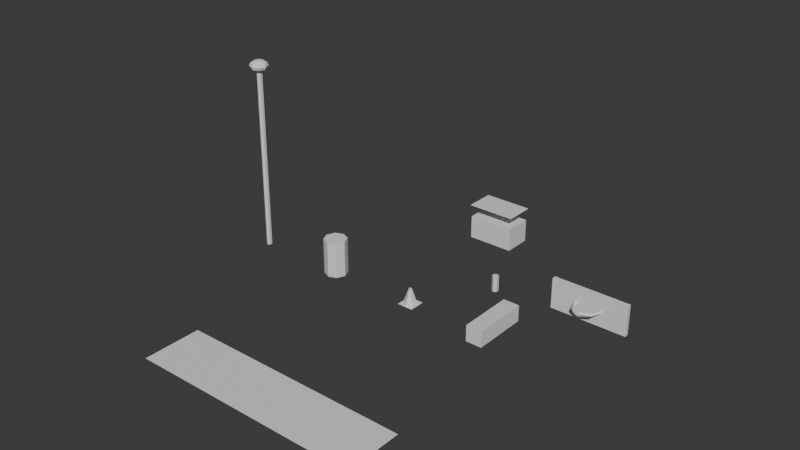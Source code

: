 # Source: MG_PS2_StreetProps.blend  (saved by Blender 5.0.118; exported with 4.5.12 LTS)
import bpy
from mathutils import Matrix  # noqa: F401  (used for matrix-valued properties, if any)

bpy.ops.wm.read_factory_settings(use_empty=True)
scene = bpy.context.scene
scene.name = 'Scene'

# ---- collections
col_collection = bpy.data.collections.new('Collection'); scene.collection.children.link(col_collection)

# ---- materials (node trees are filled in below, after node groups)
mat_ps2_orange = bpy.data.materials.new('PS2_Orange')
mat_ps2_orange.diffuse_color = (1.0, 0.4, 0.0, 1.0)
mat_ps2_concrete = bpy.data.materials.new('PS2_Concrete')
mat_ps2_concrete.diffuse_color = (0.45, 0.45, 0.45, 1.0)
mat_ps2_rustred = bpy.data.materials.new('PS2_RustRed')
mat_ps2_rustred.diffuse_color = (0.5, 0.15, 0.1, 1.0)
mat_ps2_dumpgreen = bpy.data.materials.new('PS2_DumpGreen')
mat_ps2_dumpgreen.diffuse_color = (0.15, 0.35, 0.15, 1.0)
mat_ps2_black = bpy.data.materials.new('PS2_Black')
mat_ps2_black.diffuse_color = (0.05, 0.05, 0.05, 1.0)
mat_ps2_neonpink = bpy.data.materials.new('PS2_NeonPink')
mat_ps2_neonpink.diffuse_color = (1.0, 0.2, 0.6, 1.0)
mat_ps2_darkmetal = bpy.data.materials.new('PS2_DarkMetal')
mat_ps2_darkmetal.diffuse_color = (0.15, 0.15, 0.15, 1.0)
mat_ps2_lampglow = bpy.data.materials.new('PS2_LampGlow')
mat_ps2_lampglow.diffuse_color = (1.0, 0.95, 0.7, 1.0)
mat_ps2_nosblue = bpy.data.materials.new('PS2_NOSBlue')
mat_ps2_nosblue.diffuse_color = (0.1, 0.4, 0.9, 1.0)
mat_ps2_checker = bpy.data.materials.new('PS2_Checker')
mat_ps2_checker.diffuse_color = (0.9, 0.9, 0.9, 1.0)

# ---- material node trees
mat_ps2_orange.use_nodes = True; mat_ps2_orange.node_tree.nodes.clear()
_N = mat_ps2_orange.node_tree.nodes; _L = mat_ps2_orange.node_tree.links
n0 = _N.new('ShaderNodeBsdfPrincipled'); n0.name = 'Principled BSDF'; n0.location = (-200, 100)
n1 = _N.new('ShaderNodeOutputMaterial'); n1.name = 'Material Output'; n1.location = (200, 100)
_L.new(n0.outputs[0], n1.inputs[0])
n1.is_active_output = True
mat_ps2_concrete.use_nodes = True; mat_ps2_concrete.node_tree.nodes.clear()
_N = mat_ps2_concrete.node_tree.nodes; _L = mat_ps2_concrete.node_tree.links
n0 = _N.new('ShaderNodeBsdfPrincipled'); n0.name = 'Principled BSDF'; n0.location = (-200, 100)
n1 = _N.new('ShaderNodeOutputMaterial'); n1.name = 'Material Output'; n1.location = (200, 100)
_L.new(n0.outputs[0], n1.inputs[0])
n1.is_active_output = True
mat_ps2_rustred.use_nodes = True; mat_ps2_rustred.node_tree.nodes.clear()
_N = mat_ps2_rustred.node_tree.nodes; _L = mat_ps2_rustred.node_tree.links
n0 = _N.new('ShaderNodeBsdfPrincipled'); n0.name = 'Principled BSDF'; n0.location = (-200, 100)
n1 = _N.new('ShaderNodeOutputMaterial'); n1.name = 'Material Output'; n1.location = (200, 100)
_L.new(n0.outputs[0], n1.inputs[0])
n1.is_active_output = True
mat_ps2_dumpgreen.use_nodes = True; mat_ps2_dumpgreen.node_tree.nodes.clear()
_N = mat_ps2_dumpgreen.node_tree.nodes; _L = mat_ps2_dumpgreen.node_tree.links
n0 = _N.new('ShaderNodeBsdfPrincipled'); n0.name = 'Principled BSDF'; n0.location = (-200, 100)
n1 = _N.new('ShaderNodeOutputMaterial'); n1.name = 'Material Output'; n1.location = (200, 100)
_L.new(n0.outputs[0], n1.inputs[0])
n1.is_active_output = True
mat_ps2_black.use_nodes = True; mat_ps2_black.node_tree.nodes.clear()
_N = mat_ps2_black.node_tree.nodes; _L = mat_ps2_black.node_tree.links
n0 = _N.new('ShaderNodeBsdfPrincipled'); n0.name = 'Principled BSDF'; n0.location = (-200, 100)
n1 = _N.new('ShaderNodeOutputMaterial'); n1.name = 'Material Output'; n1.location = (200, 100)
_L.new(n0.outputs[0], n1.inputs[0])
n1.is_active_output = True
mat_ps2_neonpink.use_nodes = True; mat_ps2_neonpink.node_tree.nodes.clear()
_N = mat_ps2_neonpink.node_tree.nodes; _L = mat_ps2_neonpink.node_tree.links
n0 = _N.new('ShaderNodeBsdfPrincipled'); n0.name = 'Principled BSDF'; n0.location = (-200, 100)
n1 = _N.new('ShaderNodeOutputMaterial'); n1.name = 'Material Output'; n1.location = (200, 100)
_L.new(n0.outputs[0], n1.inputs[0])
n1.is_active_output = True
mat_ps2_darkmetal.use_nodes = True; mat_ps2_darkmetal.node_tree.nodes.clear()
_N = mat_ps2_darkmetal.node_tree.nodes; _L = mat_ps2_darkmetal.node_tree.links
n0 = _N.new('ShaderNodeBsdfPrincipled'); n0.name = 'Principled BSDF'; n0.location = (-200, 100)
n1 = _N.new('ShaderNodeOutputMaterial'); n1.name = 'Material Output'; n1.location = (200, 100)
_L.new(n0.outputs[0], n1.inputs[0])
n1.is_active_output = True
mat_ps2_lampglow.use_nodes = True; mat_ps2_lampglow.node_tree.nodes.clear()
_N = mat_ps2_lampglow.node_tree.nodes; _L = mat_ps2_lampglow.node_tree.links
n0 = _N.new('ShaderNodeBsdfPrincipled'); n0.name = 'Principled BSDF'; n0.location = (-200, 100)
n1 = _N.new('ShaderNodeOutputMaterial'); n1.name = 'Material Output'; n1.location = (200, 100)
_L.new(n0.outputs[0], n1.inputs[0])
n1.is_active_output = True
mat_ps2_nosblue.use_nodes = True; mat_ps2_nosblue.node_tree.nodes.clear()
_N = mat_ps2_nosblue.node_tree.nodes; _L = mat_ps2_nosblue.node_tree.links
n0 = _N.new('ShaderNodeBsdfPrincipled'); n0.name = 'Principled BSDF'; n0.location = (-200, 100)
n1 = _N.new('ShaderNodeOutputMaterial'); n1.name = 'Material Output'; n1.location = (200, 100)
_L.new(n0.outputs[0], n1.inputs[0])
n1.is_active_output = True
mat_ps2_checker.use_nodes = True; mat_ps2_checker.node_tree.nodes.clear()
_N = mat_ps2_checker.node_tree.nodes; _L = mat_ps2_checker.node_tree.links
n0 = _N.new('ShaderNodeBsdfPrincipled'); n0.name = 'Principled BSDF'; n0.location = (-200, 100)
n1 = _N.new('ShaderNodeOutputMaterial'); n1.name = 'Material Output'; n1.location = (200, 100)
_L.new(n0.outputs[0], n1.inputs[0])
n1.is_active_output = True

# ---- world
world_world = bpy.data.worlds.new('World'); scene.world = world_world
world_world.use_nodes = True; world_world.node_tree.nodes.clear()
_N = world_world.node_tree.nodes; _L = world_world.node_tree.links
n0 = _N.new('ShaderNodeOutputWorld'); n0.name = 'World Output'; n0.location = (200, 100)
n1 = _N.new('ShaderNodeBackground'); n1.name = 'Background'; n1.location = (-200, 100)
n1.inputs[0].default_value = (0.05088, 0.05088, 0.05088, 1.0)
_L.new(n1.outputs[0], n0.inputs[0])
n0.is_active_output = True
world_world.color = (0.05088, 0.05088, 0.05088)
world_world.sun_shadow_jitter_overblur = 0.0

# ---- meshes
me_cone_001 = bpy.data.meshes.new('Cone.001')
me_cone_001.from_pydata([(0.0, 0.15, -0.175), (0.0, 0.03, 0.175), (0.1299, 0.075, -0.175), (0.02598, 0.015, 0.175), (0.1299, -0.075, -0.175), (0.02598, -0.015, 0.175), (0.0, -0.15, -0.175), (0.0, -0.03, 0.175), (-0.1299, -0.075, -0.175), (-0.02598, -0.015, 0.175), (-0.1299, 0.075, -0.175), (-0.02598, 0.015, 0.175)], [], [(0, 1, 3, 2), (2, 3, 5, 4), (4, 5, 7, 6), (6, 7, 9, 8), (3, 1, 11, 9, 7, 5), (8, 9, 11, 10), (10, 11, 1, 0), (0, 2, 4, 6, 8, 10)])
_uv = me_cone_001.uv_layers.new(name='UVMap')
_uv.uv.foreach_set('vector', [1.0, 0.5, 1.0, 1.0, 0.8333, 1.0, 0.8333, 0.5, 0.8333, 0.5, 0.8333, 1.0, 0.6667, 1.0, 0.6667, 0.5, 0.6667, 0.5, 0.6667, 1.0, 0.5, 1.0, 0.5, 0.5, 0.5, 0.5, 0.5, 1.0, 0.3333, 1.0, 0.3333, 0.5, 0.4578, 0.37, 0.25, 0.49, 0.04215, 0.37, 0.04215, 0.13, 0.25, 0.01, 0.4578, 0.13, 0.3333, 0.5, 0.3333, 1.0, 0.1667, 1.0, 0.1667, 0.5, 0.1667, 0.5, 0.1667, 1.0, -8.941e-08, 1.0, -8.941e-08, 0.5, 0.75, 0.49, 0.9578, 0.37, 0.9578, 0.13, 0.75, 0.01, 0.5422, 0.13, 0.5422, 0.37])
me_cone_001.materials.append(mat_ps2_orange)
me_cone_001.update()
me_plane_001 = bpy.data.meshes.new('Plane.001')
me_plane_001.from_pydata([(-0.175, -0.175, 0.0), (0.175, -0.175, 0.0), (-0.175, 0.175, 0.0), (0.175, 0.175, 0.0)], [], [(0, 1, 3, 2)])
_uv = me_plane_001.uv_layers.new(name='UVMap')
_uv.uv.foreach_set('vector', [0.0, 0.0, 1.0, 0.0, 1.0, 1.0, 0.0, 1.0])
me_plane_001.materials.append(mat_ps2_orange)
me_plane_001.update()
me_cube_005 = bpy.data.meshes.new('Cube.005')
me_cube_005.from_pydata([(-0.5, -0.5, -0.5), (-0.5, -0.5, 0.5), (-0.5, 0.5, -0.5), (-0.5, 0.5, 0.5), (0.5, -0.5, -0.5), (0.5, -0.5, 0.5), (0.5, 0.5, -0.5), (0.5, 0.5, 0.5)], [], [(0, 1, 3, 2), (2, 3, 7, 6), (6, 7, 5, 4), (4, 5, 1, 0), (2, 6, 4, 0), (7, 3, 1, 5)])
_uv = me_cube_005.uv_layers.new(name='UVMap')
_uv.uv.foreach_set('vector', [0.375, 0.0, 0.625, 0.0, 0.625, 0.25, 0.375, 0.25, 0.375, 0.25, 0.625, 0.25, 0.625, 0.5, 0.375, 0.5, 0.375, 0.5, 0.625, 0.5, 0.625, 0.75, 0.375, 0.75, 0.375, 0.75, 0.625, 0.75, 0.625, 1.0, 0.375, 1.0, 0.125, 0.5, 0.375, 0.5, 0.375, 0.75, 0.125, 0.75, 0.625, 0.5, 0.875, 0.5, 0.875, 0.75, 0.625, 0.75])
me_cube_005.materials.append(mat_ps2_concrete)
me_cube_005.update()
me_cylinder_004 = bpy.data.meshes.new('Cylinder.004')
me_cylinder_004.from_pydata([(0.0, 0.25, -0.4), (0.0, 0.25, 0.4), (0.1768, 0.1768, -0.4), (0.1768, 0.1768, 0.4), (0.25, 0.0, -0.4), (0.25, 0.0, 0.4), (0.1768, -0.1768, -0.4), (0.1768, -0.1768, 0.4), (0.0, -0.25, -0.4), (0.0, -0.25, 0.4), (-0.1768, -0.1768, -0.4), (-0.1768, -0.1768, 0.4), (-0.25, 0.0, -0.4), (-0.25, 0.0, 0.4), (-0.1768, 0.1768, -0.4), (-0.1768, 0.1768, 0.4)], [], [(0, 1, 3, 2), (2, 3, 5, 4), (4, 5, 7, 6), (6, 7, 9, 8), (8, 9, 11, 10), (10, 11, 13, 12), (3, 1, 15, 13, 11, 9, 7, 5), (12, 13, 15, 14), (14, 15, 1, 0), (0, 2, 4, 6, 8, 10, 12, 14)])
_uv = me_cylinder_004.uv_layers.new(name='UVMap')
_uv.uv.foreach_set('vector', [1.0, 0.5, 1.0, 1.0, 0.875, 1.0, 0.875, 0.5, 0.875, 0.5, 0.875, 1.0, 0.75, 1.0, 0.75, 0.5, 0.75, 0.5, 0.75, 1.0, 0.625, 1.0, 0.625, 0.5, 0.625, 0.5, 0.625, 1.0, 0.5, 1.0, 0.5, 0.5, 0.5, 0.5, 0.5, 1.0, 0.375, 1.0, 0.375, 0.5, 0.375, 0.5, 0.375, 1.0, 0.25, 1.0, 0.25, 0.5, 0.4197, 0.4197, 0.25, 0.49, 0.08029, 0.4197, 0.01, 0.25, 0.08029, 0.08029, 0.25, 0.01, 0.4197, 0.08029, 0.49, 0.25, 0.25, 0.5, 0.25, 1.0, 0.125, 1.0, 0.125, 0.5, 0.125, 0.5, 0.125, 1.0, 0.0, 1.0, 0.0, 0.5, 0.75, 0.49, 0.9197, 0.4197, 0.99, 0.25, 0.9197, 0.08029, 0.75, 0.01, 0.5803, 0.08029, 0.51, 0.25, 0.5803, 0.4197])
me_cylinder_004.materials.append(mat_ps2_rustred)
me_cylinder_004.update()
me_cube_006 = bpy.data.meshes.new('Cube.006')
me_cube_006.from_pydata([(-0.5, -0.5, -0.5), (-0.5, -0.5, 0.5), (-0.5, 0.5, -0.5), (-0.5, 0.5, 0.5), (0.5, -0.5, -0.5), (0.5, -0.5, 0.5), (0.5, 0.5, -0.5), (0.5, 0.5, 0.5)], [], [(0, 1, 3, 2), (2, 3, 7, 6), (6, 7, 5, 4), (4, 5, 1, 0), (2, 6, 4, 0), (7, 3, 1, 5)])
_uv = me_cube_006.uv_layers.new(name='UVMap')
_uv.uv.foreach_set('vector', [0.375, 0.0, 0.625, 0.0, 0.625, 0.25, 0.375, 0.25, 0.375, 0.25, 0.625, 0.25, 0.625, 0.5, 0.375, 0.5, 0.375, 0.5, 0.625, 0.5, 0.625, 0.75, 0.375, 0.75, 0.375, 0.75, 0.625, 0.75, 0.625, 1.0, 0.375, 1.0, 0.125, 0.5, 0.375, 0.5, 0.375, 0.75, 0.125, 0.75, 0.625, 0.5, 0.875, 0.5, 0.875, 0.75, 0.625, 0.75])
me_cube_006.materials.append(mat_ps2_dumpgreen)
me_cube_006.update()
me_plane_002 = bpy.data.meshes.new('Plane.002')
me_plane_002.from_pydata([(-0.5, -0.5, 0.0), (0.5, -0.5, 0.0), (-0.5, 0.5, 0.0), (0.5, 0.5, 0.0)], [], [(0, 1, 3, 2)])
_uv = me_plane_002.uv_layers.new(name='UVMap')
_uv.uv.foreach_set('vector', [0.0, 0.0, 1.0, 0.0, 1.0, 1.0, 0.0, 1.0])
me_plane_002.materials.append(mat_ps2_dumpgreen)
me_plane_002.update()
me_cube_007 = bpy.data.meshes.new('Cube.007')
me_cube_007.from_pydata([(-0.5, -0.5, -0.5), (-0.5, -0.5, 0.5), (-0.5, 0.5, -0.5), (-0.5, 0.5, 0.5), (0.5, -0.5, -0.5), (0.5, -0.5, 0.5), (0.5, 0.5, -0.5), (0.5, 0.5, 0.5)], [], [(0, 1, 3, 2), (2, 3, 7, 6), (6, 7, 5, 4), (4, 5, 1, 0), (2, 6, 4, 0), (7, 3, 1, 5)])
_uv = me_cube_007.uv_layers.new(name='UVMap')
_uv.uv.foreach_set('vector', [0.375, 0.0, 0.625, 0.0, 0.625, 0.25, 0.375, 0.25, 0.375, 0.25, 0.625, 0.25, 0.625, 0.5, 0.375, 0.5, 0.375, 0.5, 0.625, 0.5, 0.625, 0.75, 0.375, 0.75, 0.375, 0.75, 0.625, 0.75, 0.625, 1.0, 0.375, 1.0, 0.125, 0.5, 0.375, 0.5, 0.375, 0.75, 0.125, 0.75, 0.625, 0.5, 0.875, 0.5, 0.875, 0.75, 0.625, 0.75])
me_cube_007.materials.append(mat_ps2_black)
me_cube_007.update()
me_torus_001 = bpy.data.meshes.new('Torus.001')
me_torus_001.from_pydata([(0.28, 0.0, 0.0), (0.25, 0.0, 0.03), (0.22, 0.0, 3.674e-18), (0.25, 0.0, -0.03), (0.198, 0.198, 0.0), (0.1768, 0.1768, 0.03), (0.1556, 0.1556, 3.674e-18), (0.1768, 0.1768, -0.03), (2.114e-08, 0.28, 0.0), (1.887e-08, 0.25, 0.03), (1.661e-08, 0.22, 3.674e-18), (1.887e-08, 0.25, -0.03), (-0.198, 0.198, 0.0), (-0.1768, 0.1768, 0.03), (-0.1556, 0.1556, 3.674e-18), (-0.1768, 0.1768, -0.03), (-0.28, 2.448e-08, 0.0), (-0.25, 2.186e-08, 0.03), (-0.22, 1.923e-08, 3.674e-18), (-0.25, 2.186e-08, -0.03), (-0.198, -0.198, 0.0), (-0.1768, -0.1768, 0.03), (-0.1556, -0.1556, 3.674e-18), (-0.1768, -0.1768, -0.03), (2.114e-08, -0.28, 0.0), (1.887e-08, -0.25, 0.03), (1.661e-08, -0.22, 3.674e-18), (1.887e-08, -0.25, -0.03), (0.198, -0.198, 0.0), (0.1768, -0.1768, 0.03), (0.1556, -0.1556, 3.674e-18), (0.1768, -0.1768, -0.03)], [], [(0, 4, 5, 1), (1, 5, 6, 2), (2, 6, 7, 3), (3, 7, 4, 0), (4, 8, 9, 5), (5, 9, 10, 6), (6, 10, 11, 7), (7, 11, 8, 4), (8, 12, 13, 9), (9, 13, 14, 10), (10, 14, 15, 11), (11, 15, 12, 8), (12, 16, 17, 13), (13, 17, 18, 14), (14, 18, 19, 15), (15, 19, 16, 12), (16, 20, 21, 17), (17, 21, 22, 18), (18, 22, 23, 19), (19, 23, 20, 16), (20, 24, 25, 21), (21, 25, 26, 22), (22, 26, 27, 23), (23, 27, 24, 20), (24, 28, 29, 25), (25, 29, 30, 26), (26, 30, 31, 27), (27, 31, 28, 24), (28, 0, 1, 29), (29, 1, 2, 30), (30, 2, 3, 31), (31, 3, 0, 28)])
_uv = me_torus_001.uv_layers.new(name='UVMap')
_uv.uv.foreach_set('vector', [0.5, 0.5, 0.625, 0.5, 0.625, 0.75, 0.5, 0.75, 0.5, 0.75, 0.625, 0.75, 0.625, 1.0, 0.5, 1.0, 0.5, 0.0, 0.625, 0.0, 0.625, 0.25, 0.5, 0.25, 0.5, 0.25, 0.625, 0.25, 0.625, 0.5, 0.5, 0.5, 0.625, 0.5, 0.75, 0.5, 0.75, 0.75, 0.625, 0.75, 0.625, 0.75, 0.75, 0.75, 0.75, 1.0, 0.625, 1.0, 0.625, 0.0, 0.75, 0.0, 0.75, 0.25, 0.625, 0.25, 0.625, 0.25, 0.75, 0.25, 0.75, 0.5, 0.625, 0.5, 0.75, 0.5, 0.875, 0.5, 0.875, 0.75, 0.75, 0.75, 0.75, 0.75, 0.875, 0.75, 0.875, 1.0, 0.75, 1.0, 0.75, 0.0, 0.875, 0.0, 0.875, 0.25, 0.75, 0.25, 0.75, 0.25, 0.875, 0.25, 0.875, 0.5, 0.75, 0.5, 0.875, 0.5, 1.0, 0.5, 1.0, 0.75, 0.875, 0.75, 0.875, 0.75, 1.0, 0.75, 1.0, 1.0, 0.875, 1.0, 0.875, 0.0, 1.0, 0.0, 1.0, 0.25, 0.875, 0.25, 0.875, 0.25, 1.0, 0.25, 1.0, 0.5, 0.875, 0.5, 0.0, 0.5, 0.125, 0.5, 0.125, 0.75, 0.0, 0.75, 0.0, 0.75, 0.125, 0.75, 0.125, 1.0, 0.0, 1.0, 0.0, 0.0, 0.125, 0.0, 0.125, 0.25, 0.0, 0.25, 0.0, 0.25, 0.125, 0.25, 0.125, 0.5, 0.0, 0.5, 0.125, 0.5, 0.25, 0.5, 0.25, 0.75, 0.125, 0.75, 0.125, 0.75, 0.25, 0.75, 0.25, 1.0, 0.125, 1.0, 0.125, 0.0, 0.25, 0.0, 0.25, 0.25, 0.125, 0.25, 0.125, 0.25, 0.25, 0.25, 0.25, 0.5, 0.125, 0.5, 0.25, 0.5, 0.375, 0.5, 0.375, 0.75, 0.25, 0.75, 0.25, 0.75, 0.375, 0.75, 0.375, 1.0, 0.25, 1.0, 0.25, 0.0, 0.375, 0.0, 0.375, 0.25, 0.25, 0.25, 0.25, 0.25, 0.375, 0.25, 0.375, 0.5, 0.25, 0.5, 0.375, 0.5, 0.5, 0.5, 0.5, 0.75, 0.375, 0.75, 0.375, 0.75, 0.5, 0.75, 0.5, 1.0, 0.375, 1.0, 0.375, 0.0, 0.5, 0.0, 0.5, 0.25, 0.375, 0.25, 0.375, 0.25, 0.5, 0.25, 0.5, 0.5, 0.375, 0.5])
me_torus_001.materials.append(mat_ps2_neonpink)
me_torus_001.update()
me_cylinder_005 = bpy.data.meshes.new('Cylinder.005')
me_cylinder_005.from_pydata([(0.0, 0.06, -2.0), (0.0, 0.06, 2.0), (0.05196, 0.03, -2.0), (0.05196, 0.03, 2.0), (0.05196, -0.03, -2.0), (0.05196, -0.03, 2.0), (0.0, -0.06, -2.0), (0.0, -0.06, 2.0), (-0.05196, -0.03, -2.0), (-0.05196, -0.03, 2.0), (-0.05196, 0.03, -2.0), (-0.05196, 0.03, 2.0)], [], [(0, 1, 3, 2), (2, 3, 5, 4), (4, 5, 7, 6), (6, 7, 9, 8), (3, 1, 11, 9, 7, 5), (8, 9, 11, 10), (10, 11, 1, 0), (0, 2, 4, 6, 8, 10)])
_uv = me_cylinder_005.uv_layers.new(name='UVMap')
_uv.uv.foreach_set('vector', [1.0, 0.5, 1.0, 1.0, 0.8333, 1.0, 0.8333, 0.5, 0.8333, 0.5, 0.8333, 1.0, 0.6667, 1.0, 0.6667, 0.5, 0.6667, 0.5, 0.6667, 1.0, 0.5, 1.0, 0.5, 0.5, 0.5, 0.5, 0.5, 1.0, 0.3333, 1.0, 0.3333, 0.5, 0.4578, 0.37, 0.25, 0.49, 0.04215, 0.37, 0.04215, 0.13, 0.25, 0.01, 0.4578, 0.13, 0.3333, 0.5, 0.3333, 1.0, 0.1667, 1.0, 0.1667, 0.5, 0.1667, 0.5, 0.1667, 1.0, -8.941e-08, 1.0, -8.941e-08, 0.5, 0.75, 0.49, 0.9578, 0.37, 0.9578, 0.13, 0.75, 0.01, 0.5422, 0.13, 0.5422, 0.37])
me_cylinder_005.materials.append(mat_ps2_darkmetal)
me_cylinder_005.update()
me_sphere_001 = bpy.data.meshes.new('Sphere.001')
me_sphere_001.from_pydata([(0.0, 0.0, 0.2), (0.0, 0.1, 0.1732), (0.0, 0.1732, 0.1), (0.0, 0.2, 0.0), (0.0, 0.1732, -0.1), (0.0, 0.1, -0.1732), (0.0, 0.0, -0.2), (0.07071, 0.07071, 0.1732), (0.1225, 0.1225, 0.1), (0.1414, 0.1414, 0.0), (0.1225, 0.1225, -0.1), (0.07071, 0.07071, -0.1732), (0.1, 0.0, 0.1732), (0.1732, 0.0, 0.1), (0.2, 0.0, 0.0), (0.1732, 0.0, -0.1), (0.1, 0.0, -0.1732), (0.07071, -0.07071, 0.1732), (0.1225, -0.1225, 0.1), (0.1414, -0.1414, 0.0), (0.1225, -0.1225, -0.1), (0.07071, -0.07071, -0.1732), (0.0, -0.1, 0.1732), (0.0, -0.1732, 0.1), (0.0, -0.2, 0.0), (0.0, -0.1732, -0.1), (0.0, -0.1, -0.1732), (-0.07071, -0.07071, 0.1732), (-0.1225, -0.1225, 0.1), (-0.1414, -0.1414, 0.0), (-0.1225, -0.1225, -0.1), (-0.07071, -0.07071, -0.1732), (-0.1, 0.0, 0.1732), (-0.1732, 0.0, 0.1), (-0.2, 0.0, 0.0), (-0.1732, 0.0, -0.1), (-0.1, 0.0, -0.1732), (-0.07071, 0.07071, 0.1732), (-0.1225, 0.1225, 0.1), (-0.1414, 0.1414, 0.0), (-0.1225, 0.1225, -0.1), (-0.07071, 0.07071, -0.1732)], [], [(5, 4, 10, 11), (3, 2, 8, 9), (1, 0, 7), (6, 5, 11), (4, 3, 9, 10), (2, 1, 7, 8), (11, 10, 15, 16), (9, 8, 13, 14), (7, 0, 12), (6, 11, 16), (10, 9, 14, 15), (8, 7, 12, 13), (14, 13, 18, 19), (12, 0, 17), (6, 16, 21), (15, 14, 19, 20), (13, 12, 17, 18), (16, 15, 20, 21), (17, 0, 22), (6, 21, 26), (20, 19, 24, 25), (18, 17, 22, 23), (21, 20, 25, 26), (19, 18, 23, 24), (6, 26, 31), (25, 24, 29, 30), (23, 22, 27, 28), (26, 25, 30, 31), (24, 23, 28, 29), (22, 0, 27), (6, 31, 36), (30, 29, 34, 35), (28, 27, 32, 33), (31, 30, 35, 36), (29, 28, 33, 34), (27, 0, 32), (6, 36, 41), (35, 34, 39, 40), (33, 32, 37, 38), (36, 35, 40, 41), (34, 33, 38, 39), (32, 0, 37), (40, 39, 3, 4), (38, 37, 1, 2), (41, 40, 4, 5), (39, 38, 2, 3), (37, 0, 1), (6, 41, 5)])
_uv = me_sphere_001.uv_layers.new(name='UVMap')
_uv.uv.foreach_set('vector', [0.75, 0.1667, 0.75, 0.3333, 0.625, 0.3333, 0.625, 0.1667, 0.75, 0.5, 0.75, 0.6667, 0.625, 0.6667, 0.625, 0.5, 0.75, 0.8333, 0.6875, 1.0, 0.625, 0.8333, 0.6875, 0.0, 0.75, 0.1667, 0.625, 0.1667, 0.75, 0.3333, 0.75, 0.5, 0.625, 0.5, 0.625, 0.3333, 0.75, 0.6667, 0.75, 0.8333, 0.625, 0.8333, 0.625, 0.6667, 0.625, 0.1667, 0.625, 0.3333, 0.5, 0.3333, 0.5, 0.1667, 0.625, 0.5, 0.625, 0.6667, 0.5, 0.6667, 0.5, 0.5, 0.625, 0.8333, 0.5625, 1.0, 0.5, 0.8333, 0.5625, 0.0, 0.625, 0.1667, 0.5, 0.1667, 0.625, 0.3333, 0.625, 0.5, 0.5, 0.5, 0.5, 0.3333, 0.625, 0.6667, 0.625, 0.8333, 0.5, 0.8333, 0.5, 0.6667, 0.5, 0.5, 0.5, 0.6667, 0.375, 0.6667, 0.375, 0.5, 0.5, 0.8333, 0.4375, 1.0, 0.375, 0.8333, 0.4375, 0.0, 0.5, 0.1667, 0.375, 0.1667, 0.5, 0.3333, 0.5, 0.5, 0.375, 0.5, 0.375, 0.3333, 0.5, 0.6667, 0.5, 0.8333, 0.375, 0.8333, 0.375, 0.6667, 0.5, 0.1667, 0.5, 0.3333, 0.375, 0.3333, 0.375, 0.1667, 0.375, 0.8333, 0.3125, 1.0, 0.25, 0.8333, 0.3125, 0.0, 0.375, 0.1667, 0.25, 0.1667, 0.375, 0.3333, 0.375, 0.5, 0.25, 0.5, 0.25, 0.3333, 0.375, 0.6667, 0.375, 0.8333, 0.25, 0.8333, 0.25, 0.6667, 0.375, 0.1667, 0.375, 0.3333, 0.25, 0.3333, 0.25, 0.1667, 0.375, 0.5, 0.375, 0.6667, 0.25, 0.6667, 0.25, 0.5, 0.1875, 0.0, 0.25, 0.1667, 0.125, 0.1667, 0.25, 0.3333, 0.25, 0.5, 0.125, 0.5, 0.125, 0.3333, 0.25, 0.6667, 0.25, 0.8333, 0.125, 0.8333, 0.125, 0.6667, 0.25, 0.1667, 0.25, 0.3333, 0.125, 0.3333, 0.125, 0.1667, 0.25, 0.5, 0.25, 0.6667, 0.125, 0.6667, 0.125, 0.5, 0.25, 0.8333, 0.1875, 1.0, 0.125, 0.8333, 0.0625, 0.0, 0.125, 0.1667, 0.0, 0.1667, 0.125, 0.3333, 0.125, 0.5, 0.0, 0.5, 0.0, 0.3333, 0.125, 0.6667, 0.125, 0.8333, 0.0, 0.8333, 0.0, 0.6667, 0.125, 0.1667, 0.125, 0.3333, 0.0, 0.3333, 0.0, 0.1667, 0.125, 0.5, 0.125, 0.6667, 0.0, 0.6667, 0.0, 0.5, 0.125, 0.8333, 0.0625, 1.0, 0.0, 0.8333, 0.9375, 0.0, 1.0, 0.1667, 0.875, 0.1667, 1.0, 0.3333, 1.0, 0.5, 0.875, 0.5, 0.875, 0.3333, 1.0, 0.6667, 1.0, 0.8333, 0.875, 0.8333, 0.875, 0.6667, 1.0, 0.1667, 1.0, 0.3333, 0.875, 0.3333, 0.875, 0.1667, 1.0, 0.5, 1.0, 0.6667, 0.875, 0.6667, 0.875, 0.5, 1.0, 0.8333, 0.9375, 1.0, 0.875, 0.8333, 0.875, 0.3333, 0.875, 0.5, 0.75, 0.5, 0.75, 0.3333, 0.875, 0.6667, 0.875, 0.8333, 0.75, 0.8333, 0.75, 0.6667, 0.875, 0.1667, 0.875, 0.3333, 0.75, 0.3333, 0.75, 0.1667, 0.875, 0.5, 0.875, 0.6667, 0.75, 0.6667, 0.75, 0.5, 0.875, 0.8333, 0.8125, 1.0, 0.75, 0.8333, 0.8125, 0.0, 0.875, 0.1667, 0.75, 0.1667])
me_sphere_001.materials.append(mat_ps2_lampglow)
me_sphere_001.update()
me_cylinder_006 = bpy.data.meshes.new('Cylinder.006')
me_cylinder_006.from_pydata([(0.0, 0.07, -0.175), (0.0, 0.07, 0.175), (0.06062, 0.035, -0.175), (0.06062, 0.035, 0.175), (0.06062, -0.035, -0.175), (0.06062, -0.035, 0.175), (0.0, -0.07, -0.175), (0.0, -0.07, 0.175), (-0.06062, -0.035, -0.175), (-0.06062, -0.035, 0.175), (-0.06062, 0.035, -0.175), (-0.06062, 0.035, 0.175)], [], [(0, 1, 3, 2), (2, 3, 5, 4), (4, 5, 7, 6), (6, 7, 9, 8), (3, 1, 11, 9, 7, 5), (8, 9, 11, 10), (10, 11, 1, 0), (0, 2, 4, 6, 8, 10)])
_uv = me_cylinder_006.uv_layers.new(name='UVMap')
_uv.uv.foreach_set('vector', [1.0, 0.5, 1.0, 1.0, 0.8333, 1.0, 0.8333, 0.5, 0.8333, 0.5, 0.8333, 1.0, 0.6667, 1.0, 0.6667, 0.5, 0.6667, 0.5, 0.6667, 1.0, 0.5, 1.0, 0.5, 0.5, 0.5, 0.5, 0.5, 1.0, 0.3333, 1.0, 0.3333, 0.5, 0.4578, 0.37, 0.25, 0.49, 0.04215, 0.37, 0.04215, 0.13, 0.25, 0.01, 0.4578, 0.13, 0.3333, 0.5, 0.3333, 1.0, 0.1667, 1.0, 0.1667, 0.5, 0.1667, 0.5, 0.1667, 1.0, -8.941e-08, 1.0, -8.941e-08, 0.5, 0.75, 0.49, 0.9578, 0.37, 0.9578, 0.13, 0.75, 0.01, 0.5422, 0.13, 0.5422, 0.37])
me_cylinder_006.materials.append(mat_ps2_nosblue)
me_cylinder_006.update()
me_plane_003 = bpy.data.meshes.new('Plane.003')
me_plane_003.from_pydata([(-2.5, -2.5, 0.0), (2.5, -2.5, 0.0), (-2.5, 2.5, 0.0), (2.5, 2.5, 0.0)], [], [(0, 1, 3, 2)])
_uv = me_plane_003.uv_layers.new(name='UVMap')
_uv.uv.foreach_set('vector', [0.0, 0.0, 1.0, 0.0, 1.0, 1.0, 0.0, 1.0])
me_plane_003.materials.append(mat_ps2_checker)
me_plane_003.update()

# ---- objects
ob_ps2_trafficcone = bpy.data.objects.new('PS2_TrafficCone', me_cone_001)
ob_ps2_conebase = bpy.data.objects.new('PS2_ConeBase', me_plane_001)
ob_ps2_barrier = bpy.data.objects.new('PS2_Barrier', me_cube_005)
ob_ps2_oildrum = bpy.data.objects.new('PS2_OilDrum', me_cylinder_004)
ob_ps2_dumpster = bpy.data.objects.new('PS2_Dumpster', me_cube_006)
ob_ps2_dumpsterlid = bpy.data.objects.new('PS2_DumpsterLid', me_plane_002)
ob_ps2_neonback = bpy.data.objects.new('PS2_NeonBack', me_cube_007)
ob_ps2_neontube = bpy.data.objects.new('PS2_NeonTube', me_torus_001)
ob_ps2_lightpole = bpy.data.objects.new('PS2_LightPole', me_cylinder_005)
ob_ps2_lamp = bpy.data.objects.new('PS2_Lamp', me_sphere_001)
ob_ps2_nos = bpy.data.objects.new('PS2_NOS', me_cylinder_006)
ob_ps2_startline = bpy.data.objects.new('PS2_StartLine', me_plane_003)

# ---- transforms, parenting, visibility, modifiers, constraints
ob_ps2_trafficcone.location = (0.0, 0.0, 0.18)
ob_ps2_conebase.location = (0.0, 0.0, 0.01)
ob_ps2_barrier.location = (2.0, 0.0, 0.35)
ob_ps2_barrier.scale = (0.35, 1.2, 0.35)
ob_ps2_oildrum.location = (-2.0, 0.0, 0.4)
ob_ps2_dumpster.location = (0.0, 3.0, 0.5)
ob_ps2_dumpster.scale = (1.0, 0.6, 0.5)
ob_ps2_dumpsterlid.location = (0.0, 3.0, 1.02)
ob_ps2_dumpsterlid.scale = (1.05, 0.65, 1.0)
ob_ps2_neonback.location = (4.0, 0.0, 1.5)
ob_ps2_neonback.scale = (1.5, 0.08, 0.6)
ob_ps2_neontube.location = (4.0, -0.08, 1.5)
ob_ps2_lightpole.location = (-4.0, 0.0, 2.0)
ob_ps2_lamp.location = (-4.0, 0.0, 4.1)
ob_ps2_lamp.scale = (1.0, 1.0, 0.6)
ob_ps2_nos.location = (1.0, 1.5, 0.18)
ob_ps2_startline.location = (0.0, -4.0, 0.01)
ob_ps2_startline.scale = (1.0, 0.25, 1.0)

# ---- collection membership
col_collection.objects.link(ob_ps2_trafficcone)
col_collection.objects.link(ob_ps2_conebase)
col_collection.objects.link(ob_ps2_barrier)
col_collection.objects.link(ob_ps2_oildrum)
col_collection.objects.link(ob_ps2_dumpster)
col_collection.objects.link(ob_ps2_dumpsterlid)
col_collection.objects.link(ob_ps2_neonback)
col_collection.objects.link(ob_ps2_neontube)
col_collection.objects.link(ob_ps2_lightpole)
col_collection.objects.link(ob_ps2_lamp)
col_collection.objects.link(ob_ps2_nos)
col_collection.objects.link(ob_ps2_startline)

# ---- scene / render settings (as saved in the file)
scene.frame_start = 1; scene.frame_end = 250; scene.frame_set(1)
scene.render.engine = 'BLENDER_EEVEE_NEXT'
scene.render.bake_bias = 0.0
scene.render.bake_samples = 0
scene.cycles.sampling_pattern = 'TABULATED_SOBOL'
scene.eevee.use_volume_custom_range = False
bpy.context.view_layer.update()

# ---- added for rendering (the .blend has no active camera and no usable light): camera, sun
cam_auto = bpy.data.cameras.new('AutoCamera')
cam_auto.lens = 50.0
cam_auto.sensor_width = 36.0
cam_auto.clip_end = 1000.0
ob_auto_camera = bpy.data.objects.new('AutoCamera', cam_auto)
scene.collection.objects.link(ob_auto_camera)
ob_auto_camera.location = (12.0189, -14.7427, 11.5051)
ob_auto_camera.rotation_euler = (1.09748, -7.21219e-08, 0.694738)
scene.camera = ob_auto_camera
light_auto_sun = bpy.data.lights.new('AutoSun', 'SUN')
light_auto_sun.energy = 3.0
light_auto_sun.angle = 0.0523599
ob_auto_sun = bpy.data.objects.new('AutoSun', light_auto_sun)
scene.collection.objects.link(ob_auto_sun)
ob_auto_sun.rotation_euler = (0.872665, 0.174533, 0.523599)
bpy.context.view_layer.update()
